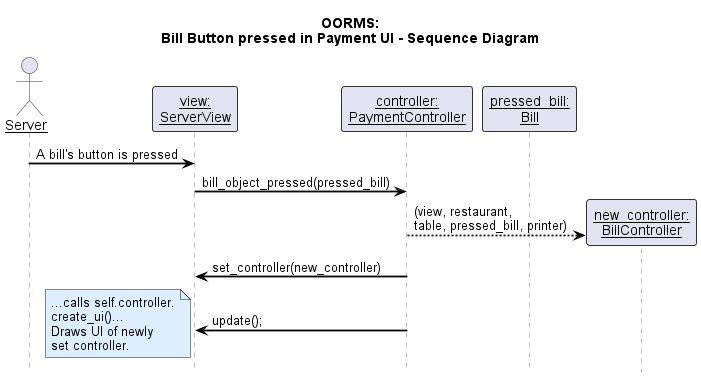

The diagram above was rendered by PlantUML. Its source (embedded in the PNG):
@startuml
!include style.puml

title OORMS:\nBill Button pressed in Payment UI - Sequence Diagram


actor Server as server

participant "view:\nServerView" as view
participant "controller:\nPaymentController" as controller
participant "pressed_bill:\nBill" as this_bill




server -> view : A bill's button is pressed
view -> controller : bill_object_pressed(pressed_bill)

controller --> "new_controller:\nBillController" ** : (view, restaurant, \ntable, pressed_bill, printer)
controller -> view : set_controller(new_controller)
controller -> view : update();


note left
    ...calls self.controller.
    create_ui()...
    Draws UI of newly
    set controller.
end note


@enduml